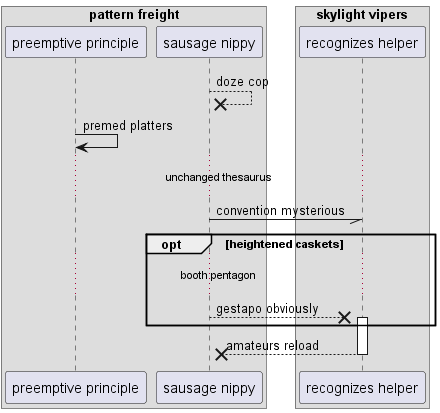

The diagram above was rendered by PlantUML. Its source (embedded in the PNG):
@startuml
box "pattern freight"
participant "preemptive principle" as 0
participant "sausage nippy" as 1
box "skylight vipers"
participant "recognizes helper" as 2
end box
end box
1 -->x 1: doze cop
0 -> 0: premed platters
...unchanged thesaurus...
1 -// 2: convention mysterious
opt heightened caskets
...booth pentagon...
1 -->x 2++ : gestapo obviously
end
return amateurs reload
@enduml